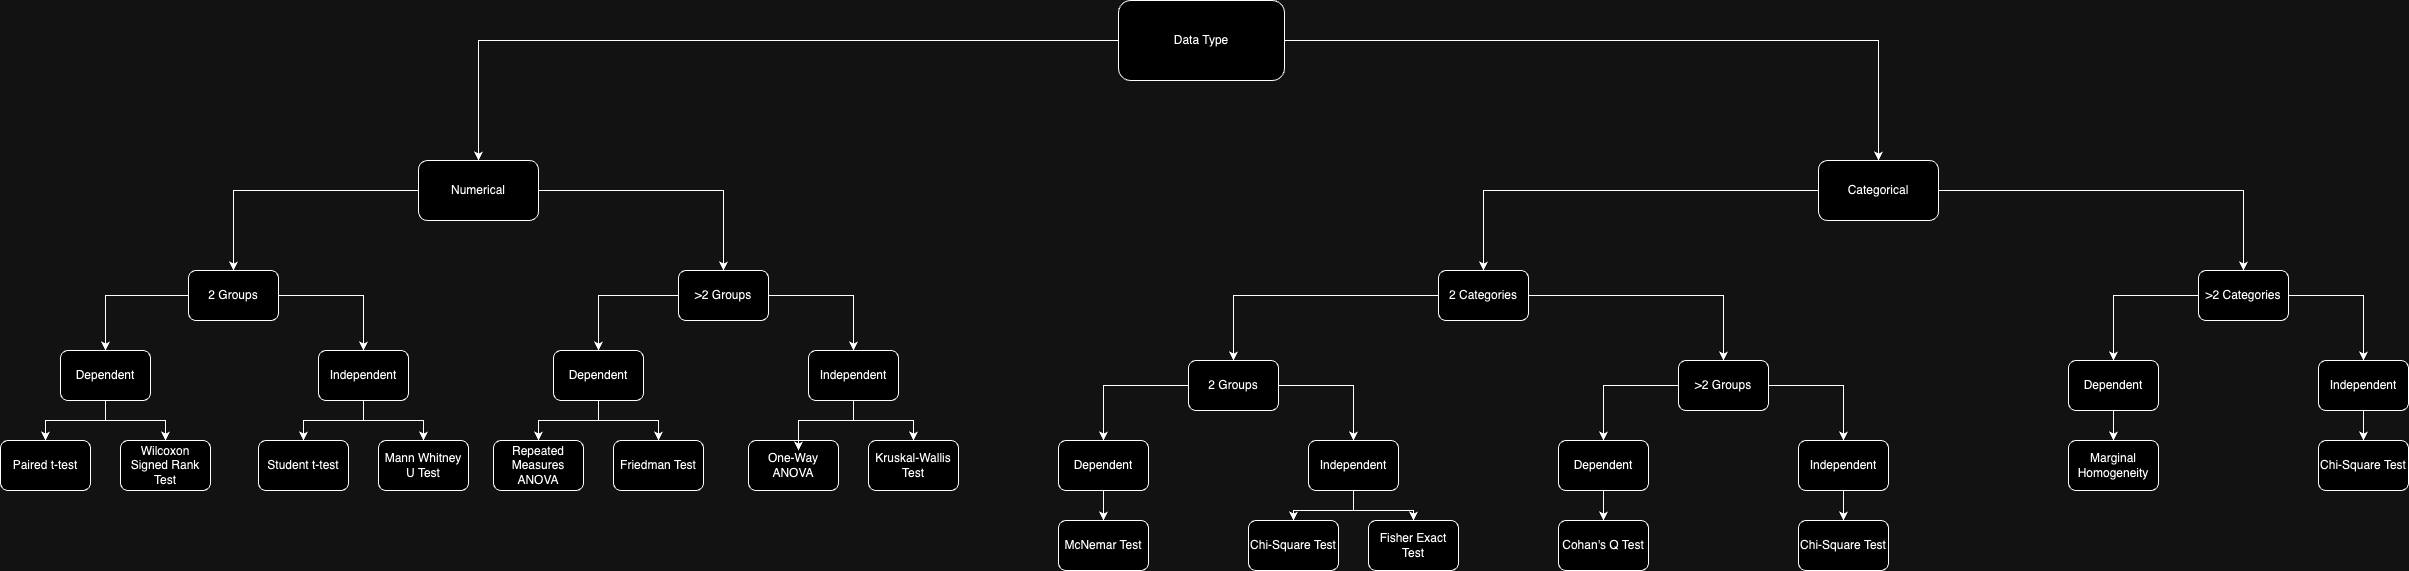

The diagram above was exported from draw.io. Its source (the exported page's mxGraphModel, read from the mxfile embedded in the PNG):
<mxGraphModel dx="2735" dy="1210" grid="1" gridSize="10" guides="1" tooltips="1" connect="1" arrows="1" fold="1" page="1" pageScale="1" pageWidth="827" pageHeight="1169" math="0" shadow="0">
  <root>
    <mxCell id="0" />
    <mxCell id="1" parent="0" />
    <mxCell id="c20mb7veMFfF6SEA228f-48" style="edgeStyle=orthogonalEdgeStyle;rounded=0;orthogonalLoop=1;jettySize=auto;html=1;" edge="1" parent="1" source="c20mb7veMFfF6SEA228f-1" target="c20mb7veMFfF6SEA228f-2">
      <mxGeometry relative="1" as="geometry" />
    </mxCell>
    <mxCell id="c20mb7veMFfF6SEA228f-49" style="edgeStyle=orthogonalEdgeStyle;rounded=0;orthogonalLoop=1;jettySize=auto;html=1;" edge="1" parent="1" source="c20mb7veMFfF6SEA228f-1" target="c20mb7veMFfF6SEA228f-3">
      <mxGeometry relative="1" as="geometry" />
    </mxCell>
    <mxCell id="c20mb7veMFfF6SEA228f-1" value="Data Type" style="rounded=1;whiteSpace=wrap;html=1;" vertex="1" parent="1">
      <mxGeometry x="600" y="40" width="166" height="80" as="geometry" />
    </mxCell>
    <mxCell id="c20mb7veMFfF6SEA228f-52" style="edgeStyle=orthogonalEdgeStyle;rounded=0;orthogonalLoop=1;jettySize=auto;html=1;" edge="1" parent="1" source="c20mb7veMFfF6SEA228f-2" target="c20mb7veMFfF6SEA228f-6">
      <mxGeometry relative="1" as="geometry" />
    </mxCell>
    <mxCell id="c20mb7veMFfF6SEA228f-53" style="edgeStyle=orthogonalEdgeStyle;rounded=0;orthogonalLoop=1;jettySize=auto;html=1;entryX=0.5;entryY=0;entryDx=0;entryDy=0;" edge="1" parent="1" source="c20mb7veMFfF6SEA228f-2" target="c20mb7veMFfF6SEA228f-8">
      <mxGeometry relative="1" as="geometry" />
    </mxCell>
    <mxCell id="c20mb7veMFfF6SEA228f-2" value="Numerical" style="rounded=1;whiteSpace=wrap;html=1;" vertex="1" parent="1">
      <mxGeometry x="-100" y="200" width="120" height="60" as="geometry" />
    </mxCell>
    <mxCell id="c20mb7veMFfF6SEA228f-50" style="edgeStyle=orthogonalEdgeStyle;rounded=0;orthogonalLoop=1;jettySize=auto;html=1;entryX=0.5;entryY=0;entryDx=0;entryDy=0;" edge="1" parent="1" source="c20mb7veMFfF6SEA228f-3" target="c20mb7veMFfF6SEA228f-9">
      <mxGeometry relative="1" as="geometry" />
    </mxCell>
    <mxCell id="c20mb7veMFfF6SEA228f-51" style="edgeStyle=orthogonalEdgeStyle;rounded=0;orthogonalLoop=1;jettySize=auto;html=1;" edge="1" parent="1" source="c20mb7veMFfF6SEA228f-3" target="c20mb7veMFfF6SEA228f-10">
      <mxGeometry relative="1" as="geometry" />
    </mxCell>
    <mxCell id="c20mb7veMFfF6SEA228f-3" value="Categorical" style="rounded=1;whiteSpace=wrap;html=1;" vertex="1" parent="1">
      <mxGeometry x="1300" y="200" width="120" height="60" as="geometry" />
    </mxCell>
    <mxCell id="c20mb7veMFfF6SEA228f-31" style="edgeStyle=orthogonalEdgeStyle;rounded=0;orthogonalLoop=1;jettySize=auto;html=1;" edge="1" parent="1" source="c20mb7veMFfF6SEA228f-6" target="c20mb7veMFfF6SEA228f-20">
      <mxGeometry relative="1" as="geometry" />
    </mxCell>
    <mxCell id="c20mb7veMFfF6SEA228f-32" style="edgeStyle=orthogonalEdgeStyle;rounded=0;orthogonalLoop=1;jettySize=auto;html=1;" edge="1" parent="1" source="c20mb7veMFfF6SEA228f-6" target="c20mb7veMFfF6SEA228f-21">
      <mxGeometry relative="1" as="geometry" />
    </mxCell>
    <mxCell id="c20mb7veMFfF6SEA228f-6" value="2 Groups" style="rounded=1;whiteSpace=wrap;html=1;" vertex="1" parent="1">
      <mxGeometry x="-330" y="310" width="90" height="50" as="geometry" />
    </mxCell>
    <mxCell id="c20mb7veMFfF6SEA228f-33" style="edgeStyle=orthogonalEdgeStyle;rounded=0;orthogonalLoop=1;jettySize=auto;html=1;" edge="1" parent="1" source="c20mb7veMFfF6SEA228f-8" target="c20mb7veMFfF6SEA228f-24">
      <mxGeometry relative="1" as="geometry" />
    </mxCell>
    <mxCell id="c20mb7veMFfF6SEA228f-34" style="edgeStyle=orthogonalEdgeStyle;rounded=0;orthogonalLoop=1;jettySize=auto;html=1;entryX=0.5;entryY=0;entryDx=0;entryDy=0;" edge="1" parent="1" source="c20mb7veMFfF6SEA228f-8" target="c20mb7veMFfF6SEA228f-25">
      <mxGeometry relative="1" as="geometry" />
    </mxCell>
    <mxCell id="c20mb7veMFfF6SEA228f-8" value="&amp;gt;2 Groups" style="rounded=1;whiteSpace=wrap;html=1;" vertex="1" parent="1">
      <mxGeometry x="160" y="310" width="90" height="50" as="geometry" />
    </mxCell>
    <mxCell id="c20mb7veMFfF6SEA228f-35" style="edgeStyle=orthogonalEdgeStyle;rounded=0;orthogonalLoop=1;jettySize=auto;html=1;" edge="1" parent="1" source="c20mb7veMFfF6SEA228f-9" target="c20mb7veMFfF6SEA228f-26">
      <mxGeometry relative="1" as="geometry" />
    </mxCell>
    <mxCell id="c20mb7veMFfF6SEA228f-36" style="edgeStyle=orthogonalEdgeStyle;rounded=0;orthogonalLoop=1;jettySize=auto;html=1;" edge="1" parent="1" source="c20mb7veMFfF6SEA228f-9" target="c20mb7veMFfF6SEA228f-27">
      <mxGeometry relative="1" as="geometry" />
    </mxCell>
    <mxCell id="c20mb7veMFfF6SEA228f-9" value="2 Categories" style="rounded=1;whiteSpace=wrap;html=1;" vertex="1" parent="1">
      <mxGeometry x="920" y="310" width="90" height="50" as="geometry" />
    </mxCell>
    <mxCell id="c20mb7veMFfF6SEA228f-38" style="edgeStyle=orthogonalEdgeStyle;rounded=0;orthogonalLoop=1;jettySize=auto;html=1;" edge="1" parent="1" source="c20mb7veMFfF6SEA228f-10" target="c20mb7veMFfF6SEA228f-28">
      <mxGeometry relative="1" as="geometry" />
    </mxCell>
    <mxCell id="c20mb7veMFfF6SEA228f-39" style="edgeStyle=orthogonalEdgeStyle;rounded=0;orthogonalLoop=1;jettySize=auto;html=1;entryX=0.5;entryY=0;entryDx=0;entryDy=0;" edge="1" parent="1" source="c20mb7veMFfF6SEA228f-10" target="c20mb7veMFfF6SEA228f-29">
      <mxGeometry relative="1" as="geometry" />
    </mxCell>
    <mxCell id="c20mb7veMFfF6SEA228f-10" value="&amp;gt;2 Categories" style="rounded=1;whiteSpace=wrap;html=1;" vertex="1" parent="1">
      <mxGeometry x="1680" y="310" width="90" height="50" as="geometry" />
    </mxCell>
    <mxCell id="c20mb7veMFfF6SEA228f-68" style="edgeStyle=orthogonalEdgeStyle;rounded=0;orthogonalLoop=1;jettySize=auto;html=1;entryX=0.5;entryY=0;entryDx=0;entryDy=0;" edge="1" parent="1" source="c20mb7veMFfF6SEA228f-20" target="c20mb7veMFfF6SEA228f-66">
      <mxGeometry relative="1" as="geometry" />
    </mxCell>
    <mxCell id="c20mb7veMFfF6SEA228f-69" style="edgeStyle=orthogonalEdgeStyle;rounded=0;orthogonalLoop=1;jettySize=auto;html=1;" edge="1" parent="1" source="c20mb7veMFfF6SEA228f-20" target="c20mb7veMFfF6SEA228f-67">
      <mxGeometry relative="1" as="geometry" />
    </mxCell>
    <mxCell id="c20mb7veMFfF6SEA228f-20" value="Dependent" style="rounded=1;whiteSpace=wrap;html=1;" vertex="1" parent="1">
      <mxGeometry x="-458" y="390" width="90" height="50" as="geometry" />
    </mxCell>
    <mxCell id="c20mb7veMFfF6SEA228f-64" style="edgeStyle=orthogonalEdgeStyle;rounded=0;orthogonalLoop=1;jettySize=auto;html=1;entryX=0.5;entryY=0;entryDx=0;entryDy=0;" edge="1" parent="1" source="c20mb7veMFfF6SEA228f-21" target="c20mb7veMFfF6SEA228f-62">
      <mxGeometry relative="1" as="geometry" />
    </mxCell>
    <mxCell id="c20mb7veMFfF6SEA228f-65" style="edgeStyle=orthogonalEdgeStyle;rounded=0;orthogonalLoop=1;jettySize=auto;html=1;" edge="1" parent="1" source="c20mb7veMFfF6SEA228f-21" target="c20mb7veMFfF6SEA228f-63">
      <mxGeometry relative="1" as="geometry" />
    </mxCell>
    <mxCell id="c20mb7veMFfF6SEA228f-21" value="Independent" style="rounded=1;whiteSpace=wrap;html=1;" vertex="1" parent="1">
      <mxGeometry x="-200" y="390" width="90" height="50" as="geometry" />
    </mxCell>
    <mxCell id="c20mb7veMFfF6SEA228f-58" style="edgeStyle=orthogonalEdgeStyle;rounded=0;orthogonalLoop=1;jettySize=auto;html=1;entryX=0.5;entryY=0;entryDx=0;entryDy=0;" edge="1" parent="1" source="c20mb7veMFfF6SEA228f-24" target="c20mb7veMFfF6SEA228f-56">
      <mxGeometry relative="1" as="geometry" />
    </mxCell>
    <mxCell id="c20mb7veMFfF6SEA228f-59" style="edgeStyle=orthogonalEdgeStyle;rounded=0;orthogonalLoop=1;jettySize=auto;html=1;" edge="1" parent="1" source="c20mb7veMFfF6SEA228f-24" target="c20mb7veMFfF6SEA228f-57">
      <mxGeometry relative="1" as="geometry" />
    </mxCell>
    <mxCell id="c20mb7veMFfF6SEA228f-24" value="Dependent" style="rounded=1;whiteSpace=wrap;html=1;" vertex="1" parent="1">
      <mxGeometry x="35" y="390" width="90" height="50" as="geometry" />
    </mxCell>
    <mxCell id="c20mb7veMFfF6SEA228f-61" style="edgeStyle=orthogonalEdgeStyle;rounded=0;orthogonalLoop=1;jettySize=auto;html=1;entryX=0.5;entryY=0;entryDx=0;entryDy=0;" edge="1" parent="1" source="c20mb7veMFfF6SEA228f-25" target="c20mb7veMFfF6SEA228f-55">
      <mxGeometry relative="1" as="geometry" />
    </mxCell>
    <mxCell id="c20mb7veMFfF6SEA228f-25" value="Independent" style="rounded=1;whiteSpace=wrap;html=1;" vertex="1" parent="1">
      <mxGeometry x="290" y="390" width="90" height="50" as="geometry" />
    </mxCell>
    <mxCell id="c20mb7veMFfF6SEA228f-44" style="edgeStyle=orthogonalEdgeStyle;rounded=0;orthogonalLoop=1;jettySize=auto;html=1;" edge="1" parent="1" source="c20mb7veMFfF6SEA228f-26" target="c20mb7veMFfF6SEA228f-40">
      <mxGeometry relative="1" as="geometry" />
    </mxCell>
    <mxCell id="c20mb7veMFfF6SEA228f-45" style="edgeStyle=orthogonalEdgeStyle;rounded=0;orthogonalLoop=1;jettySize=auto;html=1;entryX=0.5;entryY=0;entryDx=0;entryDy=0;" edge="1" parent="1" source="c20mb7veMFfF6SEA228f-26" target="c20mb7veMFfF6SEA228f-41">
      <mxGeometry relative="1" as="geometry" />
    </mxCell>
    <mxCell id="c20mb7veMFfF6SEA228f-26" value="2 Groups" style="rounded=1;whiteSpace=wrap;html=1;" vertex="1" parent="1">
      <mxGeometry x="670" y="400" width="90" height="50" as="geometry" />
    </mxCell>
    <mxCell id="c20mb7veMFfF6SEA228f-46" style="edgeStyle=orthogonalEdgeStyle;rounded=0;orthogonalLoop=1;jettySize=auto;html=1;" edge="1" parent="1" source="c20mb7veMFfF6SEA228f-27" target="c20mb7veMFfF6SEA228f-42">
      <mxGeometry relative="1" as="geometry" />
    </mxCell>
    <mxCell id="c20mb7veMFfF6SEA228f-47" style="edgeStyle=orthogonalEdgeStyle;rounded=0;orthogonalLoop=1;jettySize=auto;html=1;" edge="1" parent="1" source="c20mb7veMFfF6SEA228f-27" target="c20mb7veMFfF6SEA228f-43">
      <mxGeometry relative="1" as="geometry" />
    </mxCell>
    <mxCell id="c20mb7veMFfF6SEA228f-27" value="&amp;gt;2 Groups" style="rounded=1;whiteSpace=wrap;html=1;" vertex="1" parent="1">
      <mxGeometry x="1160" y="400" width="90" height="50" as="geometry" />
    </mxCell>
    <mxCell id="c20mb7veMFfF6SEA228f-90" style="edgeStyle=orthogonalEdgeStyle;rounded=0;orthogonalLoop=1;jettySize=auto;html=1;entryX=0.5;entryY=0;entryDx=0;entryDy=0;" edge="1" parent="1" source="c20mb7veMFfF6SEA228f-28" target="c20mb7veMFfF6SEA228f-86">
      <mxGeometry relative="1" as="geometry" />
    </mxCell>
    <mxCell id="c20mb7veMFfF6SEA228f-28" value="Dependent" style="rounded=1;whiteSpace=wrap;html=1;" vertex="1" parent="1">
      <mxGeometry x="1550" y="400" width="90" height="50" as="geometry" />
    </mxCell>
    <mxCell id="c20mb7veMFfF6SEA228f-92" style="edgeStyle=orthogonalEdgeStyle;rounded=0;orthogonalLoop=1;jettySize=auto;html=1;entryX=0.5;entryY=0;entryDx=0;entryDy=0;" edge="1" parent="1" source="c20mb7veMFfF6SEA228f-29" target="c20mb7veMFfF6SEA228f-88">
      <mxGeometry relative="1" as="geometry" />
    </mxCell>
    <mxCell id="c20mb7veMFfF6SEA228f-29" value="Independent" style="rounded=1;whiteSpace=wrap;html=1;" vertex="1" parent="1">
      <mxGeometry x="1800" y="400" width="90" height="50" as="geometry" />
    </mxCell>
    <mxCell id="c20mb7veMFfF6SEA228f-37" style="edgeStyle=orthogonalEdgeStyle;rounded=0;orthogonalLoop=1;jettySize=auto;html=1;exitX=0.5;exitY=1;exitDx=0;exitDy=0;" edge="1" parent="1" source="c20mb7veMFfF6SEA228f-10" target="c20mb7veMFfF6SEA228f-10">
      <mxGeometry relative="1" as="geometry" />
    </mxCell>
    <mxCell id="c20mb7veMFfF6SEA228f-74" style="edgeStyle=orthogonalEdgeStyle;rounded=0;orthogonalLoop=1;jettySize=auto;html=1;" edge="1" parent="1" source="c20mb7veMFfF6SEA228f-40" target="c20mb7veMFfF6SEA228f-70">
      <mxGeometry relative="1" as="geometry" />
    </mxCell>
    <mxCell id="c20mb7veMFfF6SEA228f-40" value="Dependent" style="rounded=1;whiteSpace=wrap;html=1;" vertex="1" parent="1">
      <mxGeometry x="540" y="480" width="90" height="50" as="geometry" />
    </mxCell>
    <mxCell id="c20mb7veMFfF6SEA228f-76" style="edgeStyle=orthogonalEdgeStyle;rounded=0;orthogonalLoop=1;jettySize=auto;html=1;" edge="1" parent="1" source="c20mb7veMFfF6SEA228f-41" target="c20mb7veMFfF6SEA228f-72">
      <mxGeometry relative="1" as="geometry" />
    </mxCell>
    <mxCell id="c20mb7veMFfF6SEA228f-77" style="edgeStyle=orthogonalEdgeStyle;rounded=0;orthogonalLoop=1;jettySize=auto;html=1;" edge="1" parent="1" source="c20mb7veMFfF6SEA228f-41" target="c20mb7veMFfF6SEA228f-73">
      <mxGeometry relative="1" as="geometry" />
    </mxCell>
    <mxCell id="c20mb7veMFfF6SEA228f-41" value="Independent" style="rounded=1;whiteSpace=wrap;html=1;" vertex="1" parent="1">
      <mxGeometry x="790" y="480" width="90" height="50" as="geometry" />
    </mxCell>
    <mxCell id="c20mb7veMFfF6SEA228f-80" style="edgeStyle=orthogonalEdgeStyle;rounded=0;orthogonalLoop=1;jettySize=auto;html=1;" edge="1" parent="1" source="c20mb7veMFfF6SEA228f-42" target="c20mb7veMFfF6SEA228f-78">
      <mxGeometry relative="1" as="geometry" />
    </mxCell>
    <mxCell id="c20mb7veMFfF6SEA228f-42" value="Dependent" style="rounded=1;whiteSpace=wrap;html=1;" vertex="1" parent="1">
      <mxGeometry x="1040" y="480" width="90" height="50" as="geometry" />
    </mxCell>
    <mxCell id="c20mb7veMFfF6SEA228f-84" style="edgeStyle=orthogonalEdgeStyle;rounded=0;orthogonalLoop=1;jettySize=auto;html=1;entryX=0.5;entryY=0;entryDx=0;entryDy=0;" edge="1" parent="1" source="c20mb7veMFfF6SEA228f-43" target="c20mb7veMFfF6SEA228f-82">
      <mxGeometry relative="1" as="geometry" />
    </mxCell>
    <mxCell id="c20mb7veMFfF6SEA228f-43" value="Independent" style="rounded=1;whiteSpace=wrap;html=1;" vertex="1" parent="1">
      <mxGeometry x="1280" y="480" width="90" height="50" as="geometry" />
    </mxCell>
    <mxCell id="c20mb7veMFfF6SEA228f-54" value="One-Way ANOVA" style="rounded=1;whiteSpace=wrap;html=1;" vertex="1" parent="1">
      <mxGeometry x="230" y="480" width="90" height="50" as="geometry" />
    </mxCell>
    <mxCell id="c20mb7veMFfF6SEA228f-55" value="Kruskal-Wallis Test" style="rounded=1;whiteSpace=wrap;html=1;" vertex="1" parent="1">
      <mxGeometry x="350" y="480" width="90" height="50" as="geometry" />
    </mxCell>
    <mxCell id="c20mb7veMFfF6SEA228f-56" value="Repeated Measures ANOVA" style="rounded=1;whiteSpace=wrap;html=1;" vertex="1" parent="1">
      <mxGeometry x="-25" y="480" width="90" height="50" as="geometry" />
    </mxCell>
    <mxCell id="c20mb7veMFfF6SEA228f-57" value="Friedman Test" style="rounded=1;whiteSpace=wrap;html=1;" vertex="1" parent="1">
      <mxGeometry x="95" y="480" width="90" height="50" as="geometry" />
    </mxCell>
    <mxCell id="c20mb7veMFfF6SEA228f-60" style="edgeStyle=orthogonalEdgeStyle;rounded=0;orthogonalLoop=1;jettySize=auto;html=1;entryX=0.556;entryY=0.2;entryDx=0;entryDy=0;entryPerimeter=0;" edge="1" parent="1" source="c20mb7veMFfF6SEA228f-25" target="c20mb7veMFfF6SEA228f-54">
      <mxGeometry relative="1" as="geometry" />
    </mxCell>
    <mxCell id="c20mb7veMFfF6SEA228f-62" value="Student t-test" style="rounded=1;whiteSpace=wrap;html=1;" vertex="1" parent="1">
      <mxGeometry x="-260" y="480" width="90" height="50" as="geometry" />
    </mxCell>
    <mxCell id="c20mb7veMFfF6SEA228f-63" value="Mann Whitney U Test" style="rounded=1;whiteSpace=wrap;html=1;" vertex="1" parent="1">
      <mxGeometry x="-140" y="480" width="90" height="50" as="geometry" />
    </mxCell>
    <mxCell id="c20mb7veMFfF6SEA228f-66" value="Paired t-test" style="rounded=1;whiteSpace=wrap;html=1;" vertex="1" parent="1">
      <mxGeometry x="-518" y="480" width="90" height="50" as="geometry" />
    </mxCell>
    <mxCell id="c20mb7veMFfF6SEA228f-67" value="Wilcoxon Signed Rank Test" style="rounded=1;whiteSpace=wrap;html=1;" vertex="1" parent="1">
      <mxGeometry x="-398" y="480" width="90" height="50" as="geometry" />
    </mxCell>
    <mxCell id="c20mb7veMFfF6SEA228f-70" value="McNemar Test" style="rounded=1;whiteSpace=wrap;html=1;" vertex="1" parent="1">
      <mxGeometry x="540" y="560" width="90" height="50" as="geometry" />
    </mxCell>
    <mxCell id="c20mb7veMFfF6SEA228f-72" value="Chi-Square Test" style="rounded=1;whiteSpace=wrap;html=1;" vertex="1" parent="1">
      <mxGeometry x="730" y="560" width="90" height="50" as="geometry" />
    </mxCell>
    <mxCell id="c20mb7veMFfF6SEA228f-73" value="Fisher Exact Test" style="rounded=1;whiteSpace=wrap;html=1;" vertex="1" parent="1">
      <mxGeometry x="850" y="560" width="90" height="50" as="geometry" />
    </mxCell>
    <mxCell id="c20mb7veMFfF6SEA228f-78" value="Cohan's Q Test" style="rounded=1;whiteSpace=wrap;html=1;" vertex="1" parent="1">
      <mxGeometry x="1040" y="560" width="90" height="50" as="geometry" />
    </mxCell>
    <mxCell id="c20mb7veMFfF6SEA228f-82" value="&lt;meta charset=&quot;utf-8&quot;&gt;&lt;span style=&quot;color: rgb(0, 0, 0); font-family: Helvetica; font-size: 12px; font-style: normal; font-variant-ligatures: normal; font-variant-caps: normal; font-weight: 400; letter-spacing: normal; orphans: 2; text-align: center; text-indent: 0px; text-transform: none; widows: 2; word-spacing: 0px; -webkit-text-stroke-width: 0px; white-space: normal; background-color: rgb(251, 251, 251); text-decoration-thickness: initial; text-decoration-style: initial; text-decoration-color: initial; display: inline !important; float: none;&quot;&gt;Chi-Square Test&lt;/span&gt;" style="rounded=1;whiteSpace=wrap;html=1;" vertex="1" parent="1">
      <mxGeometry x="1280" y="560" width="90" height="50" as="geometry" />
    </mxCell>
    <mxCell id="c20mb7veMFfF6SEA228f-86" value="Marginal Homogeneity" style="rounded=1;whiteSpace=wrap;html=1;" vertex="1" parent="1">
      <mxGeometry x="1550" y="480" width="90" height="50" as="geometry" />
    </mxCell>
    <mxCell id="c20mb7veMFfF6SEA228f-88" value="Chi-Square Test" style="rounded=1;whiteSpace=wrap;html=1;" vertex="1" parent="1">
      <mxGeometry x="1800" y="480" width="90" height="50" as="geometry" />
    </mxCell>
  </root>
</mxGraphModel>